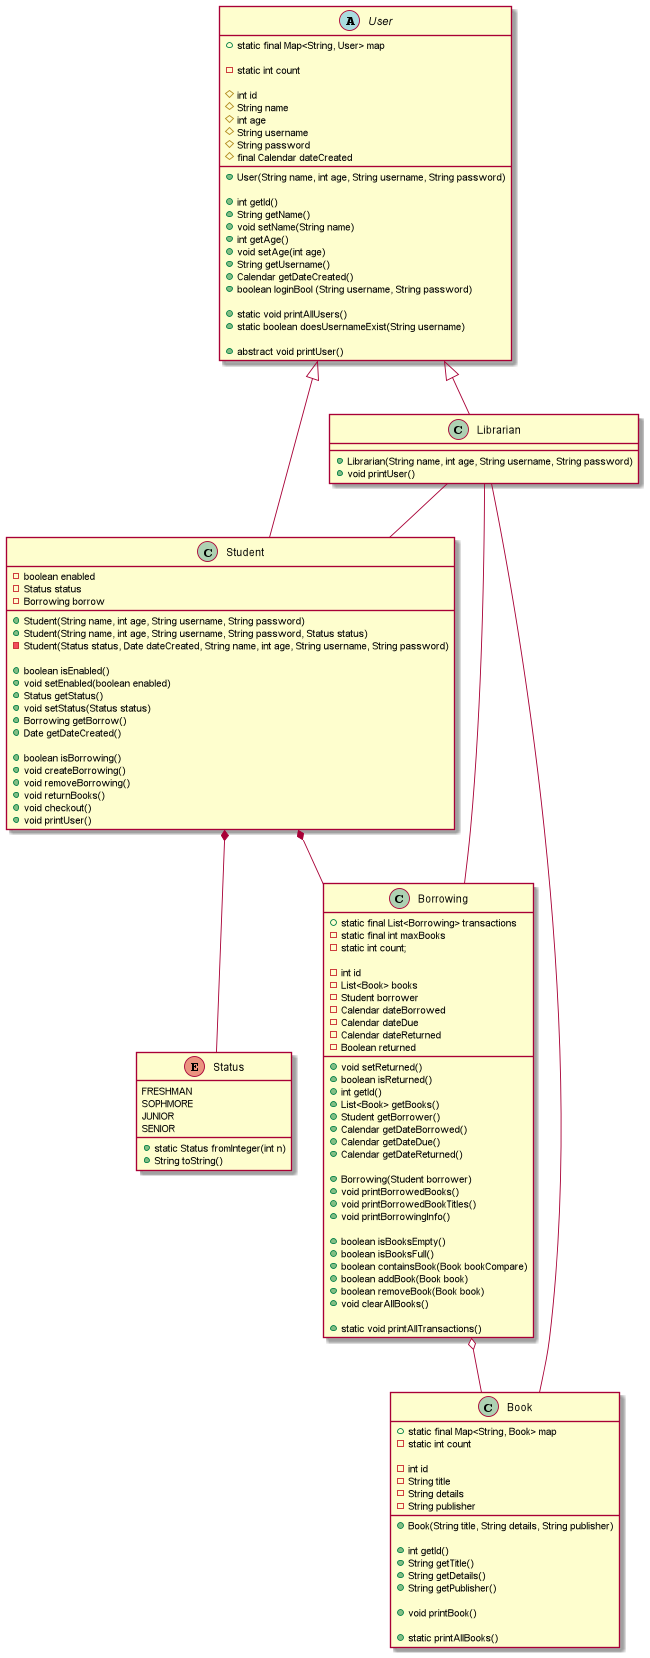

The diagram above was rendered by PlantUML. Its source (embedded in the PNG):
@startuml
abstract User {
    + static final Map<String, User> map

    - static int count

    # int id
    # String name
    # int age
    # String username
    # String password
    # final Calendar dateCreated

    + User(String name, int age, String username, String password)

    + int getId()
    + String getName()
    + void setName(String name)
    + int getAge()
    + void setAge(int age)
    + String getUsername()
    + Calendar getDateCreated()
    + boolean loginBool (String username, String password)

    + static void printAllUsers()
    + static boolean doesUsernameExist(String username)

    + abstract void printUser()
}

class Librarian {
    + Librarian(String name, int age, String username, String password)
    + void printUser()
}

class Student {
    - boolean enabled
    - Status status
    - Borrowing borrow

    + Student(String name, int age, String username, String password)
    + Student(String name, int age, String username, String password, Status status)
    - Student(Status status, Date dateCreated, String name, int age, String username, String password)

    + boolean isEnabled()
    + void setEnabled(boolean enabled)
    + Status getStatus()
    + void setStatus(Status status)
    + Borrowing getBorrow()
    + Date getDateCreated()

    + boolean isBorrowing()
    + void createBorrowing()
    + void removeBorrowing()
    + void returnBooks()
    + void checkout()
    + void printUser()
}

enum Status {
        FRESHMAN
        SOPHMORE
        JUNIOR
        SENIOR

        + static Status fromInteger(int n)
        + String toString()
}

class Borrowing {
    + static final List<Borrowing> transactions
    - static final int maxBooks
    - static int count;

    - int id
    - List<Book> books
    - Student borrower
    - Calendar dateBorrowed
    - Calendar dateDue
    - Calendar dateReturned
    - Boolean returned

    + void setReturned()
    + boolean isReturned()
    + int getId()
    + List<Book> getBooks()
    + Student getBorrower()
    + Calendar getDateBorrowed()
    + Calendar getDateDue()
    + Calendar getDateReturned()

    + Borrowing(Student borrower)
    + void printBorrowedBooks()
    + void printBorrowedBookTitles()
    + void printBorrowingInfo()

    + boolean isBooksEmpty()
    + boolean isBooksFull()
    + boolean containsBook(Book bookCompare)
    + boolean addBook(Book book)
    + boolean removeBook(Book book)
    + void clearAllBooks()

    + static void printAllTransactions()
}

class Book {
    + static final Map<String, Book> map
    - static int count

    - int id
    - String title
    - String details
    - String publisher

    + Book(String title, String details, String publisher)

    + int getId()
    + String getTitle()
    + String getDetails()
    + String getPublisher()

    + void printBook()

    + static printAllBooks()
}

User <|-- Student
User <|-- Librarian
Student *-- Status
Student *-- Borrowing
Borrowing -- Librarian
Borrowing o-- Book
Librarian -- Student
Book -- Librarian

@enduml